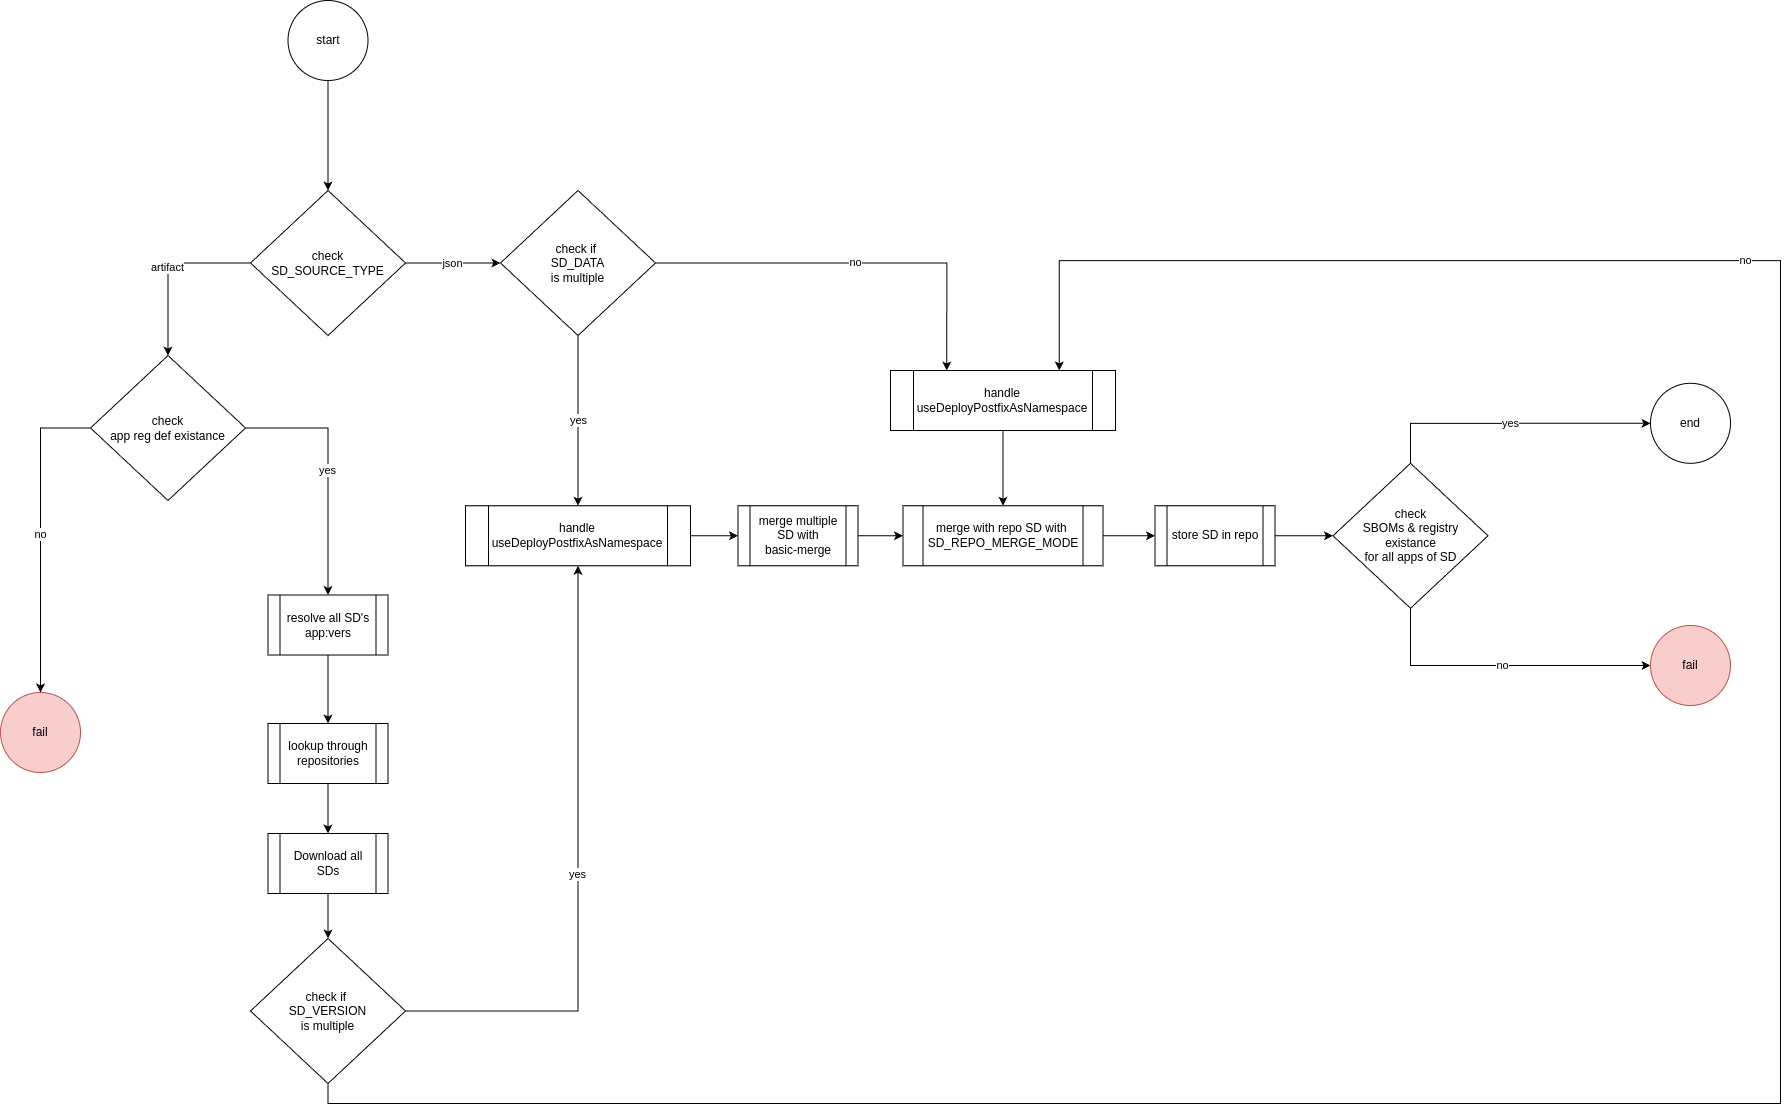

The diagram above was exported from draw.io. Its source (the exported page's mxGraphModel, read from the mxfile embedded in the PNG):
<mxGraphModel dx="1458" dy="969" grid="1" gridSize="10" guides="1" tooltips="1" connect="1" arrows="1" fold="1" page="1" pageScale="1" pageWidth="850" pageHeight="1100" math="0" shadow="0">
  <root>
    <mxCell id="0" />
    <mxCell id="1" parent="0" />
    <mxCell id="JrwoMHtRlDiXuQFwzCOA-1" value="no" style="edgeStyle=orthogonalEdgeStyle;rounded=0;orthogonalLoop=1;jettySize=auto;html=1;entryX=0;entryY=0.5;entryDx=0;entryDy=0;exitX=0.5;exitY=1;exitDx=0;exitDy=0;" parent="1" source="JrwoMHtRlDiXuQFwzCOA-3" target="JrwoMHtRlDiXuQFwzCOA-33" edge="1">
      <mxGeometry relative="1" as="geometry">
        <mxPoint x="2147.5" y="1164" as="targetPoint" />
        <Array as="points">
          <mxPoint x="1980" y="1075" />
        </Array>
      </mxGeometry>
    </mxCell>
    <mxCell id="JrwoMHtRlDiXuQFwzCOA-2" value="yes" style="edgeStyle=orthogonalEdgeStyle;rounded=0;orthogonalLoop=1;jettySize=auto;html=1;exitX=0.5;exitY=0;exitDx=0;exitDy=0;entryX=0;entryY=0.5;entryDx=0;entryDy=0;" parent="1" source="JrwoMHtRlDiXuQFwzCOA-3" target="JrwoMHtRlDiXuQFwzCOA-4" edge="1">
      <mxGeometry relative="1" as="geometry">
        <mxPoint x="2062.5" y="840.8000000000002" as="targetPoint" />
      </mxGeometry>
    </mxCell>
    <mxCell id="JrwoMHtRlDiXuQFwzCOA-3" value="check&lt;br&gt;&lt;div&gt;&lt;span title=&quot;&quot;&gt;SBOMs &amp;amp; registry&lt;/span&gt;&lt;/div&gt;&lt;div&gt;&lt;span title=&quot;&quot;&gt;existance&lt;br&gt;for all apps of SD&lt;/span&gt;&lt;/div&gt;" style="rhombus;whiteSpace=wrap;html=1;" parent="1" vertex="1">
      <mxGeometry x="1902.5" y="872.8000000000002" width="155" height="145" as="geometry" />
    </mxCell>
    <mxCell id="JrwoMHtRlDiXuQFwzCOA-4" value="end" style="ellipse;whiteSpace=wrap;html=1;aspect=fixed;" parent="1" vertex="1">
      <mxGeometry x="2220" y="792.8000000000002" width="80" height="80" as="geometry" />
    </mxCell>
    <mxCell id="JrwoMHtRlDiXuQFwzCOA-5" value="json" style="edgeStyle=orthogonalEdgeStyle;rounded=0;orthogonalLoop=1;jettySize=auto;html=1;" parent="1" source="JrwoMHtRlDiXuQFwzCOA-7" target="JrwoMHtRlDiXuQFwzCOA-12" edge="1">
      <mxGeometry relative="1" as="geometry">
        <mxPoint x="1100" y="672.5" as="targetPoint" />
      </mxGeometry>
    </mxCell>
    <mxCell id="JrwoMHtRlDiXuQFwzCOA-6" value="artifact" style="edgeStyle=orthogonalEdgeStyle;rounded=0;orthogonalLoop=1;jettySize=auto;html=1;" parent="1" source="JrwoMHtRlDiXuQFwzCOA-7" target="JrwoMHtRlDiXuQFwzCOA-26" edge="1">
      <mxGeometry relative="1" as="geometry">
        <mxPoint x="898" y="787" as="targetPoint" />
      </mxGeometry>
    </mxCell>
    <mxCell id="JrwoMHtRlDiXuQFwzCOA-7" value="&lt;div&gt;check&lt;/div&gt;&lt;div&gt;SD_SOURCE_TYPE&lt;/div&gt;" style="rhombus;whiteSpace=wrap;html=1;" parent="1" vertex="1">
      <mxGeometry x="820" y="600" width="155" height="145" as="geometry" />
    </mxCell>
    <mxCell id="JrwoMHtRlDiXuQFwzCOA-8" style="edgeStyle=orthogonalEdgeStyle;rounded=0;orthogonalLoop=1;jettySize=auto;html=1;" parent="1" source="JrwoMHtRlDiXuQFwzCOA-9" target="JrwoMHtRlDiXuQFwzCOA-7" edge="1">
      <mxGeometry relative="1" as="geometry" />
    </mxCell>
    <mxCell id="JrwoMHtRlDiXuQFwzCOA-9" value="start" style="ellipse;whiteSpace=wrap;html=1;aspect=fixed;" parent="1" vertex="1">
      <mxGeometry x="857.5" y="410" width="80" height="80" as="geometry" />
    </mxCell>
    <mxCell id="JrwoMHtRlDiXuQFwzCOA-10" value="yes" style="edgeStyle=orthogonalEdgeStyle;rounded=0;orthogonalLoop=1;jettySize=auto;html=1;" parent="1" source="JrwoMHtRlDiXuQFwzCOA-12" target="JrwoMHtRlDiXuQFwzCOA-32" edge="1">
      <mxGeometry relative="1" as="geometry" />
    </mxCell>
    <mxCell id="JrwoMHtRlDiXuQFwzCOA-11" value="" style="edgeStyle=orthogonalEdgeStyle;rounded=0;orthogonalLoop=1;jettySize=auto;html=1;exitX=0.5;exitY=1;exitDx=0;exitDy=0;entryX=0.5;entryY=0;entryDx=0;entryDy=0;" parent="1" source="7MxDxqSoULKValKDa6Mx-1" target="JrwoMHtRlDiXuQFwzCOA-30" edge="1">
      <mxGeometry relative="1" as="geometry" />
    </mxCell>
    <mxCell id="JrwoMHtRlDiXuQFwzCOA-12" value="&lt;div&gt;check if&amp;nbsp;&lt;/div&gt;&lt;div&gt;SD_DATA&lt;/div&gt;&lt;div&gt;is multiple&lt;/div&gt;" style="rhombus;whiteSpace=wrap;html=1;" parent="1" vertex="1">
      <mxGeometry x="1070" y="600" width="155" height="145" as="geometry" />
    </mxCell>
    <mxCell id="JrwoMHtRlDiXuQFwzCOA-13" style="edgeStyle=orthogonalEdgeStyle;rounded=0;orthogonalLoop=1;jettySize=auto;html=1;exitX=1;exitY=0.5;exitDx=0;exitDy=0;entryX=0;entryY=0.5;entryDx=0;entryDy=0;" parent="1" source="JrwoMHtRlDiXuQFwzCOA-14" target="JrwoMHtRlDiXuQFwzCOA-30" edge="1">
      <mxGeometry relative="1" as="geometry" />
    </mxCell>
    <mxCell id="JrwoMHtRlDiXuQFwzCOA-14" value="&lt;div&gt;merge&amp;nbsp;multiple SD with&lt;/div&gt;&lt;div&gt;basic-merge&lt;/div&gt;" style="shape=process;whiteSpace=wrap;html=1;backgroundOutline=1;" parent="1" vertex="1">
      <mxGeometry x="1307.5" y="915.3000000000002" width="120" height="60" as="geometry" />
    </mxCell>
    <mxCell id="JrwoMHtRlDiXuQFwzCOA-15" style="edgeStyle=orthogonalEdgeStyle;rounded=0;orthogonalLoop=1;jettySize=auto;html=1;entryX=0.5;entryY=0;entryDx=0;entryDy=0;" parent="1" source="JrwoMHtRlDiXuQFwzCOA-16" target="JrwoMHtRlDiXuQFwzCOA-18" edge="1">
      <mxGeometry relative="1" as="geometry" />
    </mxCell>
    <mxCell id="JrwoMHtRlDiXuQFwzCOA-16" value="resolve all SD's app:vers" style="shape=process;whiteSpace=wrap;html=1;backgroundOutline=1;" parent="1" vertex="1">
      <mxGeometry x="837.5" y="1004.5" width="120" height="60" as="geometry" />
    </mxCell>
    <mxCell id="JrwoMHtRlDiXuQFwzCOA-17" style="edgeStyle=orthogonalEdgeStyle;rounded=0;orthogonalLoop=1;jettySize=auto;html=1;entryX=0.5;entryY=0;entryDx=0;entryDy=0;" parent="1" source="JrwoMHtRlDiXuQFwzCOA-18" target="JrwoMHtRlDiXuQFwzCOA-20" edge="1">
      <mxGeometry relative="1" as="geometry" />
    </mxCell>
    <mxCell id="JrwoMHtRlDiXuQFwzCOA-18" value="lookup through repositories" style="shape=process;whiteSpace=wrap;html=1;backgroundOutline=1;" parent="1" vertex="1">
      <mxGeometry x="837.5" y="1133" width="120" height="60" as="geometry" />
    </mxCell>
    <mxCell id="JrwoMHtRlDiXuQFwzCOA-19" style="edgeStyle=orthogonalEdgeStyle;rounded=0;orthogonalLoop=1;jettySize=auto;html=1;" parent="1" source="JrwoMHtRlDiXuQFwzCOA-20" target="JrwoMHtRlDiXuQFwzCOA-23" edge="1">
      <mxGeometry relative="1" as="geometry" />
    </mxCell>
    <mxCell id="JrwoMHtRlDiXuQFwzCOA-20" value="Download all SDs" style="shape=process;whiteSpace=wrap;html=1;backgroundOutline=1;" parent="1" vertex="1">
      <mxGeometry x="837.5" y="1243" width="120" height="60" as="geometry" />
    </mxCell>
    <mxCell id="JrwoMHtRlDiXuQFwzCOA-21" value="yes" style="edgeStyle=orthogonalEdgeStyle;rounded=0;orthogonalLoop=1;jettySize=auto;html=1;entryX=0.5;entryY=1;entryDx=0;entryDy=0;exitX=1;exitY=0.5;exitDx=0;exitDy=0;" parent="1" source="JrwoMHtRlDiXuQFwzCOA-23" target="JrwoMHtRlDiXuQFwzCOA-32" edge="1">
      <mxGeometry relative="1" as="geometry" />
    </mxCell>
    <mxCell id="JrwoMHtRlDiXuQFwzCOA-22" value="no" style="edgeStyle=orthogonalEdgeStyle;rounded=0;orthogonalLoop=1;jettySize=auto;html=1;exitX=0.5;exitY=1;exitDx=0;exitDy=0;entryX=0.75;entryY=0;entryDx=0;entryDy=0;" parent="1" source="JrwoMHtRlDiXuQFwzCOA-23" target="7MxDxqSoULKValKDa6Mx-1" edge="1">
      <mxGeometry x="0.4944" relative="1" as="geometry">
        <mxPoint as="offset" />
        <Array as="points">
          <mxPoint x="897" y="1513" />
          <mxPoint x="2350" y="1513" />
          <mxPoint x="2350" y="670" />
          <mxPoint x="1629" y="670" />
        </Array>
      </mxGeometry>
    </mxCell>
    <mxCell id="JrwoMHtRlDiXuQFwzCOA-23" value="&lt;div&gt;check if&amp;nbsp;&lt;/div&gt;&lt;div&gt;SD_VERSION&lt;/div&gt;&lt;div&gt;is multiple&lt;/div&gt;" style="rhombus;whiteSpace=wrap;html=1;" parent="1" vertex="1">
      <mxGeometry x="820" y="1348" width="155" height="145" as="geometry" />
    </mxCell>
    <mxCell id="JrwoMHtRlDiXuQFwzCOA-24" value="yes" style="edgeStyle=orthogonalEdgeStyle;rounded=0;orthogonalLoop=1;jettySize=auto;html=1;entryX=0.5;entryY=0;entryDx=0;entryDy=0;" parent="1" source="JrwoMHtRlDiXuQFwzCOA-26" target="JrwoMHtRlDiXuQFwzCOA-16" edge="1">
      <mxGeometry relative="1" as="geometry" />
    </mxCell>
    <mxCell id="JrwoMHtRlDiXuQFwzCOA-25" value="no" style="edgeStyle=orthogonalEdgeStyle;rounded=0;orthogonalLoop=1;jettySize=auto;html=1;exitX=0;exitY=0.5;exitDx=0;exitDy=0;entryX=0.5;entryY=0;entryDx=0;entryDy=0;" parent="1" source="JrwoMHtRlDiXuQFwzCOA-26" target="JrwoMHtRlDiXuQFwzCOA-34" edge="1">
      <mxGeometry relative="1" as="geometry">
        <mxPoint x="677.5" y="1032" as="targetPoint" />
        <Array as="points">
          <mxPoint x="610" y="838" />
          <mxPoint x="610" y="1087" />
        </Array>
      </mxGeometry>
    </mxCell>
    <mxCell id="JrwoMHtRlDiXuQFwzCOA-26" value="&lt;div&gt;check&lt;/div&gt;&lt;div&gt;app reg def existance&lt;/div&gt;" style="rhombus;whiteSpace=wrap;html=1;" parent="1" vertex="1">
      <mxGeometry x="660" y="765" width="155" height="145" as="geometry" />
    </mxCell>
    <mxCell id="JrwoMHtRlDiXuQFwzCOA-27" style="edgeStyle=orthogonalEdgeStyle;rounded=0;orthogonalLoop=1;jettySize=auto;html=1;exitX=1;exitY=0.5;exitDx=0;exitDy=0;" parent="1" source="JrwoMHtRlDiXuQFwzCOA-28" target="JrwoMHtRlDiXuQFwzCOA-3" edge="1">
      <mxGeometry relative="1" as="geometry">
        <mxPoint x="1814.5" y="945.3000000000002" as="sourcePoint" />
      </mxGeometry>
    </mxCell>
    <mxCell id="JrwoMHtRlDiXuQFwzCOA-28" value="store SD in repo" style="shape=process;whiteSpace=wrap;html=1;backgroundOutline=1;" parent="1" vertex="1">
      <mxGeometry x="1724.5" y="915.3000000000002" width="120" height="60" as="geometry" />
    </mxCell>
    <mxCell id="JrwoMHtRlDiXuQFwzCOA-29" style="edgeStyle=orthogonalEdgeStyle;rounded=0;orthogonalLoop=1;jettySize=auto;html=1;exitX=1;exitY=0.5;exitDx=0;exitDy=0;entryX=0;entryY=0.5;entryDx=0;entryDy=0;" parent="1" source="JrwoMHtRlDiXuQFwzCOA-30" target="JrwoMHtRlDiXuQFwzCOA-28" edge="1">
      <mxGeometry relative="1" as="geometry" />
    </mxCell>
    <mxCell id="JrwoMHtRlDiXuQFwzCOA-30" value="merge with repo SD with&amp;nbsp;&lt;br&gt;SD_REPO_MERGE_MODE" style="shape=process;whiteSpace=wrap;html=1;backgroundOutline=1;" parent="1" vertex="1">
      <mxGeometry x="1472.5" y="915.3000000000002" width="200" height="60" as="geometry" />
    </mxCell>
    <mxCell id="JrwoMHtRlDiXuQFwzCOA-31" style="edgeStyle=orthogonalEdgeStyle;rounded=0;orthogonalLoop=1;jettySize=auto;html=1;exitX=1;exitY=0.5;exitDx=0;exitDy=0;entryX=0;entryY=0.5;entryDx=0;entryDy=0;" parent="1" source="JrwoMHtRlDiXuQFwzCOA-32" target="JrwoMHtRlDiXuQFwzCOA-14" edge="1">
      <mxGeometry relative="1" as="geometry" />
    </mxCell>
    <mxCell id="JrwoMHtRlDiXuQFwzCOA-32" value="&lt;div&gt;handle&lt;/div&gt;&lt;div&gt;useDeployPostfixAsNamespace&lt;/div&gt;" style="shape=process;whiteSpace=wrap;html=1;backgroundOutline=1;" parent="1" vertex="1">
      <mxGeometry x="1035" y="915.3000000000002" width="225" height="60" as="geometry" />
    </mxCell>
    <mxCell id="JrwoMHtRlDiXuQFwzCOA-33" value="fail" style="ellipse;whiteSpace=wrap;html=1;aspect=fixed;fillColor=#f8cecc;strokeColor=#b85450;" parent="1" vertex="1">
      <mxGeometry x="2220" y="1035" width="80" height="80" as="geometry" />
    </mxCell>
    <mxCell id="JrwoMHtRlDiXuQFwzCOA-34" value="fail" style="ellipse;whiteSpace=wrap;html=1;aspect=fixed;fillColor=#f8cecc;strokeColor=#b85450;" parent="1" vertex="1">
      <mxGeometry x="570" y="1102" width="80" height="80" as="geometry" />
    </mxCell>
    <mxCell id="7MxDxqSoULKValKDa6Mx-2" value="no" style="edgeStyle=orthogonalEdgeStyle;rounded=0;orthogonalLoop=1;jettySize=auto;html=1;exitX=1;exitY=0.5;exitDx=0;exitDy=0;entryX=0.25;entryY=0;entryDx=0;entryDy=0;" edge="1" parent="1" source="JrwoMHtRlDiXuQFwzCOA-12" target="7MxDxqSoULKValKDa6Mx-1">
      <mxGeometry relative="1" as="geometry">
        <mxPoint x="1225" y="673" as="sourcePoint" />
        <mxPoint x="1573" y="915" as="targetPoint" />
      </mxGeometry>
    </mxCell>
    <mxCell id="7MxDxqSoULKValKDa6Mx-1" value="&lt;div&gt;handle&lt;/div&gt;&lt;div&gt;useDeployPostfixAsNamespace&lt;/div&gt;" style="shape=process;whiteSpace=wrap;html=1;backgroundOutline=1;" vertex="1" parent="1">
      <mxGeometry x="1460" y="780.0000000000002" width="225" height="60" as="geometry" />
    </mxCell>
  </root>
</mxGraphModel>